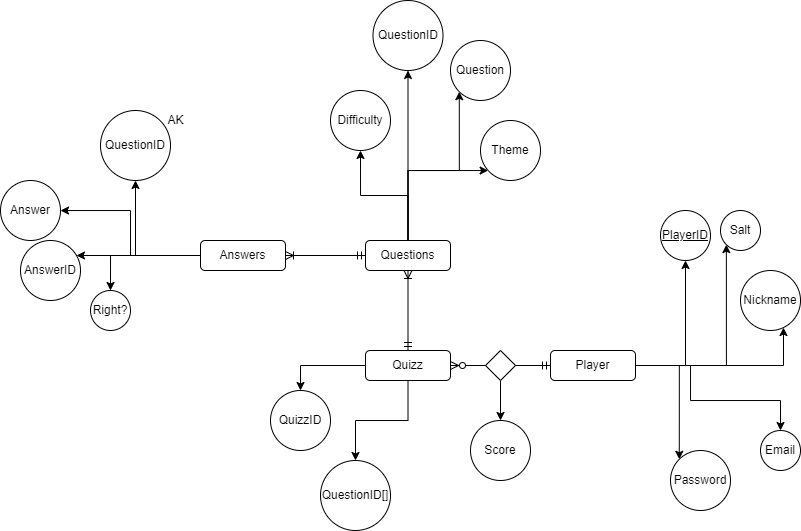

The diagram above was exported from draw.io. Its source (the exported page's mxGraphModel, read from the mxfile embedded in the PNG):
<mxGraphModel dx="971" dy="1501" grid="1" gridSize="10" guides="1" tooltips="1" connect="1" arrows="1" fold="1" page="1" pageScale="1" pageWidth="850" pageHeight="1100" math="0" shadow="0" extFonts="Permanent Marker^https://fonts.googleapis.com/css?family=Permanent+Marker">
  <root>
    <mxCell id="0" />
    <mxCell id="1" parent="0" />
    <mxCell id="vzC_h9kWiyUQ8_YZiTgR-2" value="Quizz" style="rounded=1;whiteSpace=wrap;html=1;" vertex="1" parent="1">
      <mxGeometry x="365" y="210" width="85" height="30" as="geometry" />
    </mxCell>
    <mxCell id="vzC_h9kWiyUQ8_YZiTgR-29" style="edgeStyle=orthogonalEdgeStyle;rounded=0;orthogonalLoop=1;jettySize=auto;html=1;" edge="1" parent="1" source="vzC_h9kWiyUQ8_YZiTgR-3" target="vzC_h9kWiyUQ8_YZiTgR-21">
      <mxGeometry relative="1" as="geometry">
        <Array as="points">
          <mxPoint x="690" y="225" />
          <mxPoint x="690" y="260" />
        </Array>
      </mxGeometry>
    </mxCell>
    <mxCell id="vzC_h9kWiyUQ8_YZiTgR-3" value="Player" style="rounded=1;whiteSpace=wrap;html=1;" vertex="1" parent="1">
      <mxGeometry x="550" y="210" width="85" height="30" as="geometry" />
    </mxCell>
    <mxCell id="vzC_h9kWiyUQ8_YZiTgR-8" value="Answers" style="rounded=1;whiteSpace=wrap;html=1;" vertex="1" parent="1">
      <mxGeometry x="200" y="100" width="85" height="30" as="geometry" />
    </mxCell>
    <mxCell id="vzC_h9kWiyUQ8_YZiTgR-14" value="" style="edgeStyle=orthogonalEdgeStyle;fontSize=11;html=1;endArrow=ERoneToMany;startArrow=ERmandOne;fontFamily=Helvetica;fontColor=default;align=center;strokeColor=default;" edge="1" parent="1" source="vzC_h9kWiyUQ8_YZiTgR-2" target="vzC_h9kWiyUQ8_YZiTgR-9">
      <mxGeometry relative="1" as="geometry" />
    </mxCell>
    <mxCell id="vzC_h9kWiyUQ8_YZiTgR-15" value="" style="edgeStyle=orthogonalEdgeStyle;fontSize=11;html=1;endArrow=ERoneToMany;startArrow=ERmandOne;fontFamily=Helvetica;fontColor=default;align=center;strokeColor=default;" edge="1" parent="1" source="vzC_h9kWiyUQ8_YZiTgR-9" target="vzC_h9kWiyUQ8_YZiTgR-8">
      <mxGeometry relative="1" as="geometry" />
    </mxCell>
    <mxCell id="vzC_h9kWiyUQ8_YZiTgR-34" value="" style="edgeStyle=orthogonalEdgeStyle;rounded=0;orthogonalLoop=1;jettySize=auto;html=1;" edge="1" parent="1" source="vzC_h9kWiyUQ8_YZiTgR-9" target="vzC_h9kWiyUQ8_YZiTgR-26">
      <mxGeometry relative="1" as="geometry" />
    </mxCell>
    <mxCell id="vzC_h9kWiyUQ8_YZiTgR-44" style="edgeStyle=orthogonalEdgeStyle;rounded=0;orthogonalLoop=1;jettySize=auto;html=1;entryX=0;entryY=1;entryDx=0;entryDy=0;" edge="1" parent="1" source="vzC_h9kWiyUQ8_YZiTgR-9" target="vzC_h9kWiyUQ8_YZiTgR-43">
      <mxGeometry relative="1" as="geometry" />
    </mxCell>
    <mxCell id="vzC_h9kWiyUQ8_YZiTgR-9" value="Questions" style="rounded=1;whiteSpace=wrap;html=1;" vertex="1" parent="1">
      <mxGeometry x="365" y="100" width="85" height="30" as="geometry" />
    </mxCell>
    <mxCell id="vzC_h9kWiyUQ8_YZiTgR-41" style="edgeStyle=orthogonalEdgeStyle;rounded=0;orthogonalLoop=1;jettySize=auto;html=1;" edge="1" parent="1" target="vzC_h9kWiyUQ8_YZiTgR-16">
      <mxGeometry relative="1" as="geometry">
        <mxPoint x="200" y="115" as="sourcePoint" />
      </mxGeometry>
    </mxCell>
    <mxCell id="vzC_h9kWiyUQ8_YZiTgR-16" value="QuestionID" style="ellipse;whiteSpace=wrap;html=1;aspect=fixed;" vertex="1" parent="1">
      <mxGeometry x="100" y="-30" width="70" height="70" as="geometry" />
    </mxCell>
    <mxCell id="vzC_h9kWiyUQ8_YZiTgR-40" value="" style="edgeStyle=orthogonalEdgeStyle;rounded=0;orthogonalLoop=1;jettySize=auto;html=1;" edge="1" parent="1" source="vzC_h9kWiyUQ8_YZiTgR-8" target="vzC_h9kWiyUQ8_YZiTgR-17">
      <mxGeometry relative="1" as="geometry">
        <Array as="points">
          <mxPoint x="150" y="115" />
          <mxPoint x="150" y="115" />
        </Array>
      </mxGeometry>
    </mxCell>
    <mxCell id="vzC_h9kWiyUQ8_YZiTgR-17" value="AnswerID" style="ellipse;whiteSpace=wrap;html=1;aspect=fixed;" vertex="1" parent="1">
      <mxGeometry x="20" y="100" width="60" height="60" as="geometry" />
    </mxCell>
    <mxCell id="vzC_h9kWiyUQ8_YZiTgR-42" style="edgeStyle=orthogonalEdgeStyle;rounded=0;orthogonalLoop=1;jettySize=auto;html=1;" edge="1" parent="1" target="vzC_h9kWiyUQ8_YZiTgR-18">
      <mxGeometry relative="1" as="geometry">
        <mxPoint x="200" y="115" as="sourcePoint" />
      </mxGeometry>
    </mxCell>
    <mxCell id="vzC_h9kWiyUQ8_YZiTgR-18" value="Right?" style="ellipse;whiteSpace=wrap;html=1;aspect=fixed;" vertex="1" parent="1">
      <mxGeometry x="90" y="150" width="40" height="40" as="geometry" />
    </mxCell>
    <mxCell id="vzC_h9kWiyUQ8_YZiTgR-19" value="&lt;u&gt;PlayerID&lt;/u&gt;" style="ellipse;whiteSpace=wrap;html=1;aspect=fixed;" vertex="1" parent="1">
      <mxGeometry x="660" y="70" width="50" height="50" as="geometry" />
    </mxCell>
    <mxCell id="vzC_h9kWiyUQ8_YZiTgR-20" value="Nickname" style="ellipse;whiteSpace=wrap;html=1;aspect=fixed;" vertex="1" parent="1">
      <mxGeometry x="740" y="130" width="60" height="60" as="geometry" />
    </mxCell>
    <mxCell id="vzC_h9kWiyUQ8_YZiTgR-21" value="Email" style="ellipse;whiteSpace=wrap;html=1;aspect=fixed;" vertex="1" parent="1">
      <mxGeometry x="760" y="290" width="40" height="40" as="geometry" />
    </mxCell>
    <mxCell id="vzC_h9kWiyUQ8_YZiTgR-37" value="" style="edgeStyle=orthogonalEdgeStyle;rounded=0;orthogonalLoop=1;jettySize=auto;html=1;" edge="1" parent="1" source="vzC_h9kWiyUQ8_YZiTgR-2" target="vzC_h9kWiyUQ8_YZiTgR-24">
      <mxGeometry relative="1" as="geometry" />
    </mxCell>
    <mxCell id="vzC_h9kWiyUQ8_YZiTgR-24" value="QuestionID[]" style="ellipse;whiteSpace=wrap;html=1;aspect=fixed;" vertex="1" parent="1">
      <mxGeometry x="320" y="320" width="70" height="70" as="geometry" />
    </mxCell>
    <mxCell id="vzC_h9kWiyUQ8_YZiTgR-26" value="QuestionID" style="ellipse;whiteSpace=wrap;html=1;aspect=fixed;" vertex="1" parent="1">
      <mxGeometry x="372.5" y="-140" width="70" height="70" as="geometry" />
    </mxCell>
    <mxCell id="vzC_h9kWiyUQ8_YZiTgR-28" value="Password" style="ellipse;whiteSpace=wrap;html=1;aspect=fixed;" vertex="1" parent="1">
      <mxGeometry x="670" y="310" width="60" height="60" as="geometry" />
    </mxCell>
    <mxCell id="vzC_h9kWiyUQ8_YZiTgR-31" style="edgeStyle=orthogonalEdgeStyle;rounded=0;orthogonalLoop=1;jettySize=auto;html=1;exitX=1;exitY=0.5;exitDx=0;exitDy=0;entryX=0.5;entryY=1;entryDx=0;entryDy=0;" edge="1" parent="1" source="vzC_h9kWiyUQ8_YZiTgR-3" target="vzC_h9kWiyUQ8_YZiTgR-19">
      <mxGeometry relative="1" as="geometry">
        <mxPoint x="645" y="235" as="sourcePoint" />
        <mxPoint x="720" y="270" as="targetPoint" />
      </mxGeometry>
    </mxCell>
    <mxCell id="vzC_h9kWiyUQ8_YZiTgR-32" style="edgeStyle=orthogonalEdgeStyle;rounded=0;orthogonalLoop=1;jettySize=auto;html=1;exitX=1;exitY=0.5;exitDx=0;exitDy=0;" edge="1" parent="1" source="vzC_h9kWiyUQ8_YZiTgR-3" target="vzC_h9kWiyUQ8_YZiTgR-20">
      <mxGeometry relative="1" as="geometry">
        <mxPoint x="655" y="245" as="sourcePoint" />
        <mxPoint x="730" y="280" as="targetPoint" />
        <Array as="points">
          <mxPoint x="783" y="225" />
        </Array>
      </mxGeometry>
    </mxCell>
    <mxCell id="vzC_h9kWiyUQ8_YZiTgR-33" style="edgeStyle=orthogonalEdgeStyle;rounded=0;orthogonalLoop=1;jettySize=auto;html=1;exitX=1;exitY=0.5;exitDx=0;exitDy=0;entryX=0;entryY=0;entryDx=0;entryDy=0;" edge="1" parent="1" source="vzC_h9kWiyUQ8_YZiTgR-3" target="vzC_h9kWiyUQ8_YZiTgR-28">
      <mxGeometry relative="1" as="geometry">
        <mxPoint x="665" y="255" as="sourcePoint" />
        <mxPoint x="740" y="290" as="targetPoint" />
      </mxGeometry>
    </mxCell>
    <mxCell id="vzC_h9kWiyUQ8_YZiTgR-39" value="AK" style="text;html=1;align=center;verticalAlign=middle;resizable=0;points=[];autosize=1;strokeColor=none;fillColor=none;" vertex="1" parent="1">
      <mxGeometry x="160" y="-30" width="30" height="20" as="geometry" />
    </mxCell>
    <mxCell id="vzC_h9kWiyUQ8_YZiTgR-43" value="Question" style="ellipse;whiteSpace=wrap;html=1;aspect=fixed;" vertex="1" parent="1">
      <mxGeometry x="450" y="-100" width="60" height="60" as="geometry" />
    </mxCell>
    <mxCell id="vzC_h9kWiyUQ8_YZiTgR-46" value="" style="edgeStyle=orthogonalEdgeStyle;rounded=0;orthogonalLoop=1;jettySize=auto;html=1;" edge="1" parent="1" source="vzC_h9kWiyUQ8_YZiTgR-8" target="vzC_h9kWiyUQ8_YZiTgR-45">
      <mxGeometry relative="1" as="geometry" />
    </mxCell>
    <mxCell id="vzC_h9kWiyUQ8_YZiTgR-45" value="Answer" style="ellipse;whiteSpace=wrap;html=1;aspect=fixed;" vertex="1" parent="1">
      <mxGeometry y="40" width="60" height="60" as="geometry" />
    </mxCell>
    <mxCell id="vzC_h9kWiyUQ8_YZiTgR-50" value="" style="edgeStyle=orthogonalEdgeStyle;rounded=0;orthogonalLoop=1;jettySize=auto;html=1;" edge="1" parent="1" source="vzC_h9kWiyUQ8_YZiTgR-2" target="vzC_h9kWiyUQ8_YZiTgR-49">
      <mxGeometry relative="1" as="geometry">
        <mxPoint x="370" y="250" as="sourcePoint" />
      </mxGeometry>
    </mxCell>
    <mxCell id="vzC_h9kWiyUQ8_YZiTgR-49" value="QuizzID" style="ellipse;whiteSpace=wrap;html=1;aspect=fixed;" vertex="1" parent="1">
      <mxGeometry x="270" y="250" width="60" height="60" as="geometry" />
    </mxCell>
    <mxCell id="vzC_h9kWiyUQ8_YZiTgR-61" value="" style="edgeStyle=orthogonalEdgeStyle;rounded=0;orthogonalLoop=1;jettySize=auto;html=1;exitX=0.5;exitY=1;exitDx=0;exitDy=0;" edge="1" parent="1" source="vzC_h9kWiyUQ8_YZiTgR-75" target="vzC_h9kWiyUQ8_YZiTgR-59">
      <mxGeometry relative="1" as="geometry">
        <mxPoint x="500" y="360" as="sourcePoint" />
      </mxGeometry>
    </mxCell>
    <mxCell id="vzC_h9kWiyUQ8_YZiTgR-59" value="Score" style="ellipse;whiteSpace=wrap;html=1;aspect=fixed;" vertex="1" parent="1">
      <mxGeometry x="470" y="280" width="60" height="60" as="geometry" />
    </mxCell>
    <mxCell id="vzC_h9kWiyUQ8_YZiTgR-72" value="" style="edgeStyle=entityRelationEdgeStyle;fontSize=12;html=1;endArrow=ERzeroToMany;startArrow=none;rounded=0;exitX=0;exitY=0.5;exitDx=0;exitDy=0;" edge="1" parent="1" source="vzC_h9kWiyUQ8_YZiTgR-75" target="vzC_h9kWiyUQ8_YZiTgR-2">
      <mxGeometry width="100" height="100" relative="1" as="geometry">
        <mxPoint x="425" y="310" as="sourcePoint" />
        <mxPoint x="510" y="200" as="targetPoint" />
      </mxGeometry>
    </mxCell>
    <mxCell id="vzC_h9kWiyUQ8_YZiTgR-75" value="" style="rhombus;whiteSpace=wrap;html=1;" vertex="1" parent="1">
      <mxGeometry x="485" y="210" width="30" height="30" as="geometry" />
    </mxCell>
    <mxCell id="vzC_h9kWiyUQ8_YZiTgR-76" value="" style="edgeStyle=entityRelationEdgeStyle;fontSize=12;html=1;endArrow=none;startArrow=ERmandOne;rounded=0;exitX=0;exitY=0.5;exitDx=0;exitDy=0;" edge="1" parent="1" source="vzC_h9kWiyUQ8_YZiTgR-3" target="vzC_h9kWiyUQ8_YZiTgR-75">
      <mxGeometry width="100" height="100" relative="1" as="geometry">
        <mxPoint x="550" y="225" as="sourcePoint" />
        <mxPoint x="450" y="225" as="targetPoint" />
      </mxGeometry>
    </mxCell>
    <mxCell id="vzC_h9kWiyUQ8_YZiTgR-81" style="edgeStyle=orthogonalEdgeStyle;rounded=0;orthogonalLoop=1;jettySize=auto;html=1;exitX=0.5;exitY=0;exitDx=0;exitDy=0;" edge="1" parent="1" source="vzC_h9kWiyUQ8_YZiTgR-9" target="vzC_h9kWiyUQ8_YZiTgR-78">
      <mxGeometry relative="1" as="geometry">
        <Array as="points">
          <mxPoint x="408" y="30" />
        </Array>
      </mxGeometry>
    </mxCell>
    <mxCell id="vzC_h9kWiyUQ8_YZiTgR-78" value="Theme" style="ellipse;whiteSpace=wrap;html=1;aspect=fixed;" vertex="1" parent="1">
      <mxGeometry x="480" y="-20" width="60" height="60" as="geometry" />
    </mxCell>
    <mxCell id="vzC_h9kWiyUQ8_YZiTgR-80" style="edgeStyle=orthogonalEdgeStyle;rounded=0;orthogonalLoop=1;jettySize=auto;html=1;" edge="1" parent="1" source="vzC_h9kWiyUQ8_YZiTgR-9" target="vzC_h9kWiyUQ8_YZiTgR-79">
      <mxGeometry relative="1" as="geometry" />
    </mxCell>
    <mxCell id="vzC_h9kWiyUQ8_YZiTgR-79" value="Difficulty" style="ellipse;whiteSpace=wrap;html=1;aspect=fixed;" vertex="1" parent="1">
      <mxGeometry x="330" y="-50" width="60" height="60" as="geometry" />
    </mxCell>
    <mxCell id="vzC_h9kWiyUQ8_YZiTgR-82" value="Salt" style="ellipse;whiteSpace=wrap;html=1;aspect=fixed;" vertex="1" parent="1">
      <mxGeometry x="720" y="70" width="40" height="40" as="geometry" />
    </mxCell>
    <mxCell id="vzC_h9kWiyUQ8_YZiTgR-83" style="edgeStyle=orthogonalEdgeStyle;rounded=0;orthogonalLoop=1;jettySize=auto;html=1;exitX=1;exitY=0.5;exitDx=0;exitDy=0;entryX=0;entryY=1;entryDx=0;entryDy=0;" edge="1" parent="1" source="vzC_h9kWiyUQ8_YZiTgR-3" target="vzC_h9kWiyUQ8_YZiTgR-82">
      <mxGeometry relative="1" as="geometry">
        <mxPoint x="645" y="235" as="sourcePoint" />
        <mxPoint x="695" y="130" as="targetPoint" />
        <Array as="points">
          <mxPoint x="726" y="225" />
        </Array>
      </mxGeometry>
    </mxCell>
  </root>
</mxGraphModel>